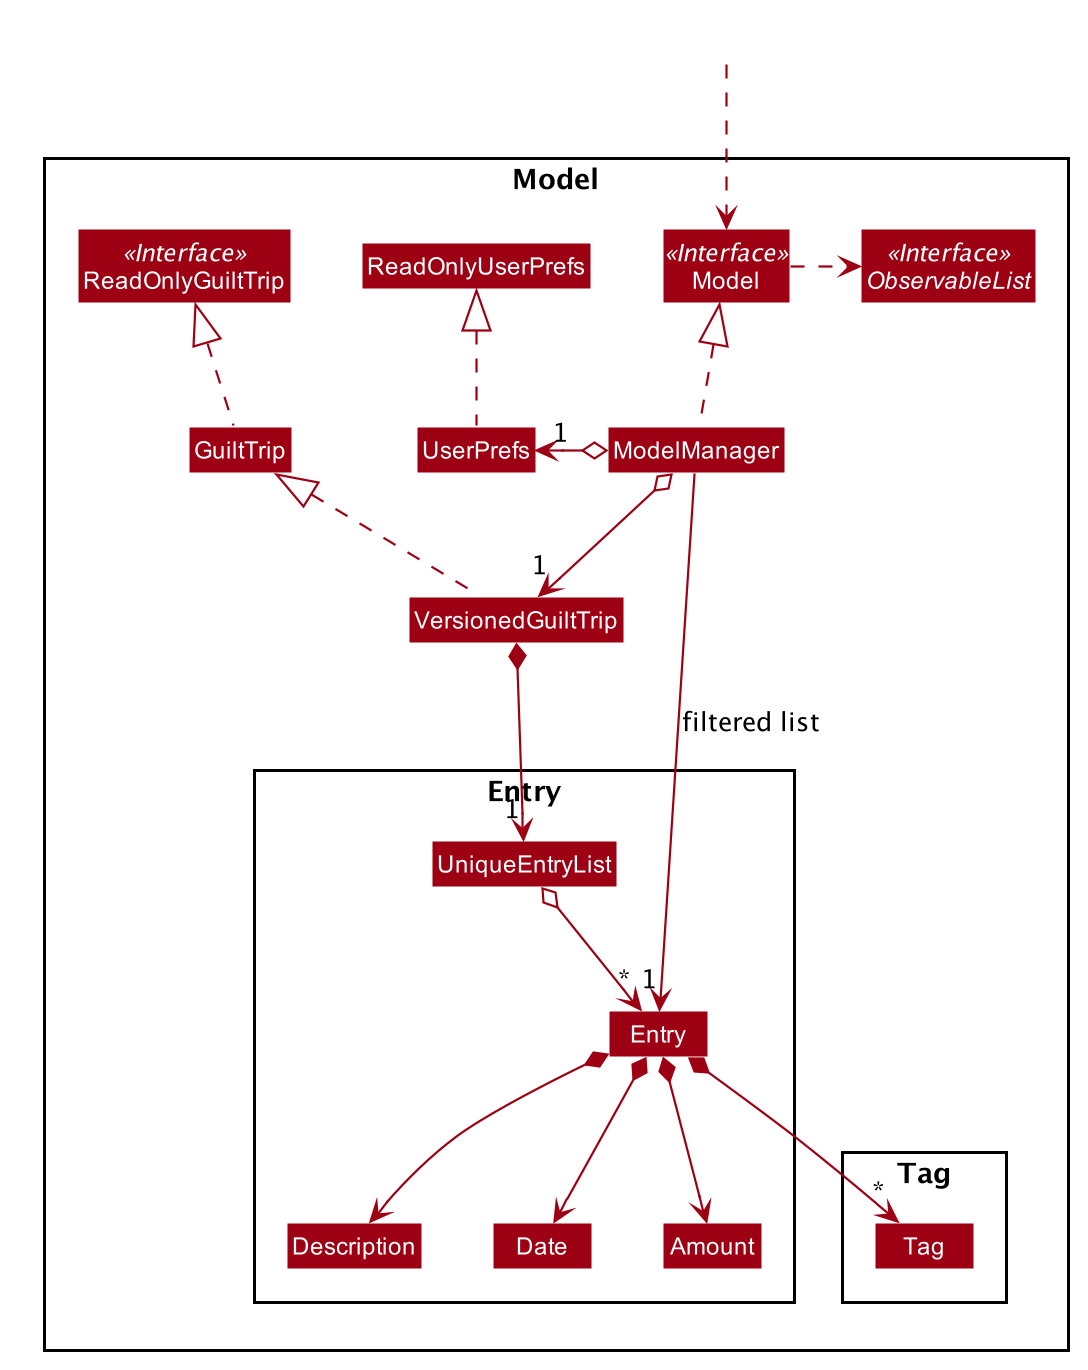

The diagram above was rendered by PlantUML. Its source (embedded in the PNG):
@startuml








skinparam BackgroundColor #FFFFFFF

skinparam Shadowing false

skinparam Class {
    FontColor #FFFFFF
    BorderThickness 1
    BorderColor #FFFFFF
    StereotypeFontColor #FFFFFF
    FontName Arial
}

skinparam Actor {
    BorderColor #000000
    Color #000000
    FontName Arial
}

skinparam Sequence {
    MessageAlign center
    BoxFontSize 15
    BoxPadding 0
    BoxFontColor #FFFFFF
    FontName Arial
}

skinparam Participant {
    FontColor #FFFFFFF
    Padding 20
}

skinparam MinClassWidth 50
skinparam ParticipantPadding 10
skinparam Shadowing false
skinparam DefaultTextAlignment center
skinparam packageStyle Rectangle

hide footbox
hide members
hide circle
skinparam arrowThickness 1.1
skinparam arrowColor #9D0012
skinparam classBackgroundColor #9D0012

Package Model <<Rectangle>>{
Interface ReadOnlyGuiltTrip <<Interface>>
Interface Model <<Interface>>
Interface ObservableList <<Interface>>
Class GuiltTrip
Class ReadOnlyGuiltTrip
Class Model
Class ModelManager
Class UserPrefs
Class ReadOnlyUserPrefs
Class VersionedGuiltTrip

Package Entry {
Class Entry
Class Description
Class Date
Class Amount
Class UniqueEntryList
}

Package Tag {
Class Tag
}
}

Class HiddenOutside #FFFFFF
HiddenOutside ..> Model

GuiltTrip .up.|> ReadOnlyGuiltTrip
VersionedGuiltTrip .up.|> GuiltTrip

ModelManager .up.|> Model
Model .right.> ObservableList
ModelManager o--> "1" VersionedGuiltTrip
ModelManager o-left-> "1" UserPrefs
UserPrefs .up.|> ReadOnlyUserPrefs

VersionedGuiltTrip *--> "1" UniqueEntryList
UniqueEntryList o--> "*" Entry
Entry *--> Description
Entry *--> Date
Entry *--> Amount
Entry *--> "*" Tag

Description -[hidden]right-> Date
Date -[hidden]right-> Amount

ModelManager -->"1" Entry : filtered list
@enduml